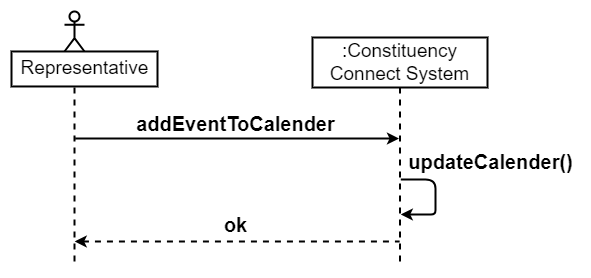

The diagram above was exported from draw.io. Its source (the exported page's mxGraphModel, read from the mxfile embedded in the PNG):
<mxGraphModel dx="1760" dy="1544" grid="0" gridSize="10" guides="1" tooltips="1" connect="1" arrows="1" fold="1" page="0" pageScale="1" pageWidth="850" pageHeight="1100" math="0" shadow="0">
  <root>
    <mxCell id="0" />
    <mxCell id="1" parent="0" />
    <mxCell id="2" value="" style="endArrow=none;html=1;rounded=0;startArrow=classic;startFill=1;strokeWidth=2;" edge="1" parent="1">
      <mxGeometry width="50" height="50" relative="1" as="geometry">
        <mxPoint x="2451.5" y="2172" as="sourcePoint" />
        <mxPoint x="2127.710144927536" y="2172" as="targetPoint" />
      </mxGeometry>
    </mxCell>
    <mxCell id="3" value="" style="endArrow=classic;html=1;rounded=1;curved=0;strokeWidth=2;" edge="1" parent="1">
      <mxGeometry width="50" height="50" relative="1" as="geometry">
        <mxPoint x="2453.3076923076924" y="2213" as="sourcePoint" />
        <mxPoint x="2453.3076923076924" y="2248" as="targetPoint" />
        <Array as="points">
          <mxPoint x="2488" y="2213" />
          <mxPoint x="2488" y="2231" />
          <mxPoint x="2488" y="2248" />
          <mxPoint x="2479" y="2248" />
        </Array>
      </mxGeometry>
    </mxCell>
    <mxCell id="4" value="" style="endArrow=none;html=1;rounded=0;dashed=1;startArrow=classic;startFill=1;strokeWidth=2;" edge="1" parent="1">
      <mxGeometry width="50" height="50" relative="1" as="geometry">
        <mxPoint x="2127.2" y="2275" as="sourcePoint" />
        <mxPoint x="2452" y="2275" as="targetPoint" />
      </mxGeometry>
    </mxCell>
    <mxCell id="5" value="&lt;font style=&quot;font-size: 19px;&quot;&gt;:Constituency Connect System&lt;/font&gt;" style="shape=umlLifeline;perimeter=lifelinePerimeter;whiteSpace=wrap;html=1;container=1;dropTarget=0;collapsible=0;recursiveResize=0;outlineConnect=0;portConstraint=eastwest;newEdgeStyle={&quot;curved&quot;:0,&quot;rounded&quot;:0};strokeWidth=2;size=50;" vertex="1" parent="1">
      <mxGeometry x="2365" y="2071" width="175" height="226" as="geometry" />
    </mxCell>
    <mxCell id="6" value="" style="group;strokeWidth=2;" vertex="1" connectable="0" parent="1">
      <mxGeometry x="2073" y="2045" width="129" height="256" as="geometry" />
    </mxCell>
    <mxCell id="7" value="" style="shape=umlLifeline;perimeter=lifelinePerimeter;whiteSpace=wrap;html=1;container=1;dropTarget=0;collapsible=0;recursiveResize=0;outlineConnect=0;portConstraint=eastwest;newEdgeStyle={&quot;curved&quot;:0,&quot;rounded&quot;:0};participant=umlActor;strokeWidth=2;" vertex="1" parent="6">
      <mxGeometry x="44" width="20" height="256" as="geometry" />
    </mxCell>
    <mxCell id="8" value="&lt;font style=&quot;font-size: 19px;&quot;&gt;Representative&lt;/font&gt;" style="text;html=1;align=center;verticalAlign=middle;resizable=0;points=[];autosize=1;strokeColor=default;fillColor=default;strokeWidth=2;" vertex="1" parent="6">
      <mxGeometry x="-9" y="39.974054663285436" width="146" height="35" as="geometry" />
    </mxCell>
    <mxCell id="9" value="&lt;span style=&quot;font-size: 20px;&quot;&gt;&lt;b&gt;addEventToCalender&lt;/b&gt;&lt;/span&gt;" style="text;html=1;align=center;verticalAlign=middle;resizable=0;points=[];autosize=1;strokeColor=none;fillColor=none;" vertex="1" parent="1">
      <mxGeometry x="2179" y="2139" width="217" height="36" as="geometry" />
    </mxCell>
    <mxCell id="10" value="&lt;font style=&quot;font-size: 20px;&quot;&gt;&lt;b&gt;updateCalender()&lt;/b&gt;&lt;/font&gt;" style="text;html=1;align=center;verticalAlign=middle;resizable=0;points=[];autosize=1;strokeColor=none;fillColor=none;" vertex="1" parent="1">
      <mxGeometry x="2452" y="2177" width="182" height="36" as="geometry" />
    </mxCell>
    <mxCell id="11" value="&lt;font style=&quot;font-size: 20px;&quot;&gt;&lt;b&gt;ok&lt;/b&gt;&lt;/font&gt;" style="text;html=1;align=center;verticalAlign=middle;resizable=0;points=[];autosize=1;strokeColor=none;fillColor=none;" vertex="1" parent="1">
      <mxGeometry x="2267" y="2240" width="41" height="36" as="geometry" />
    </mxCell>
  </root>
</mxGraphModel>